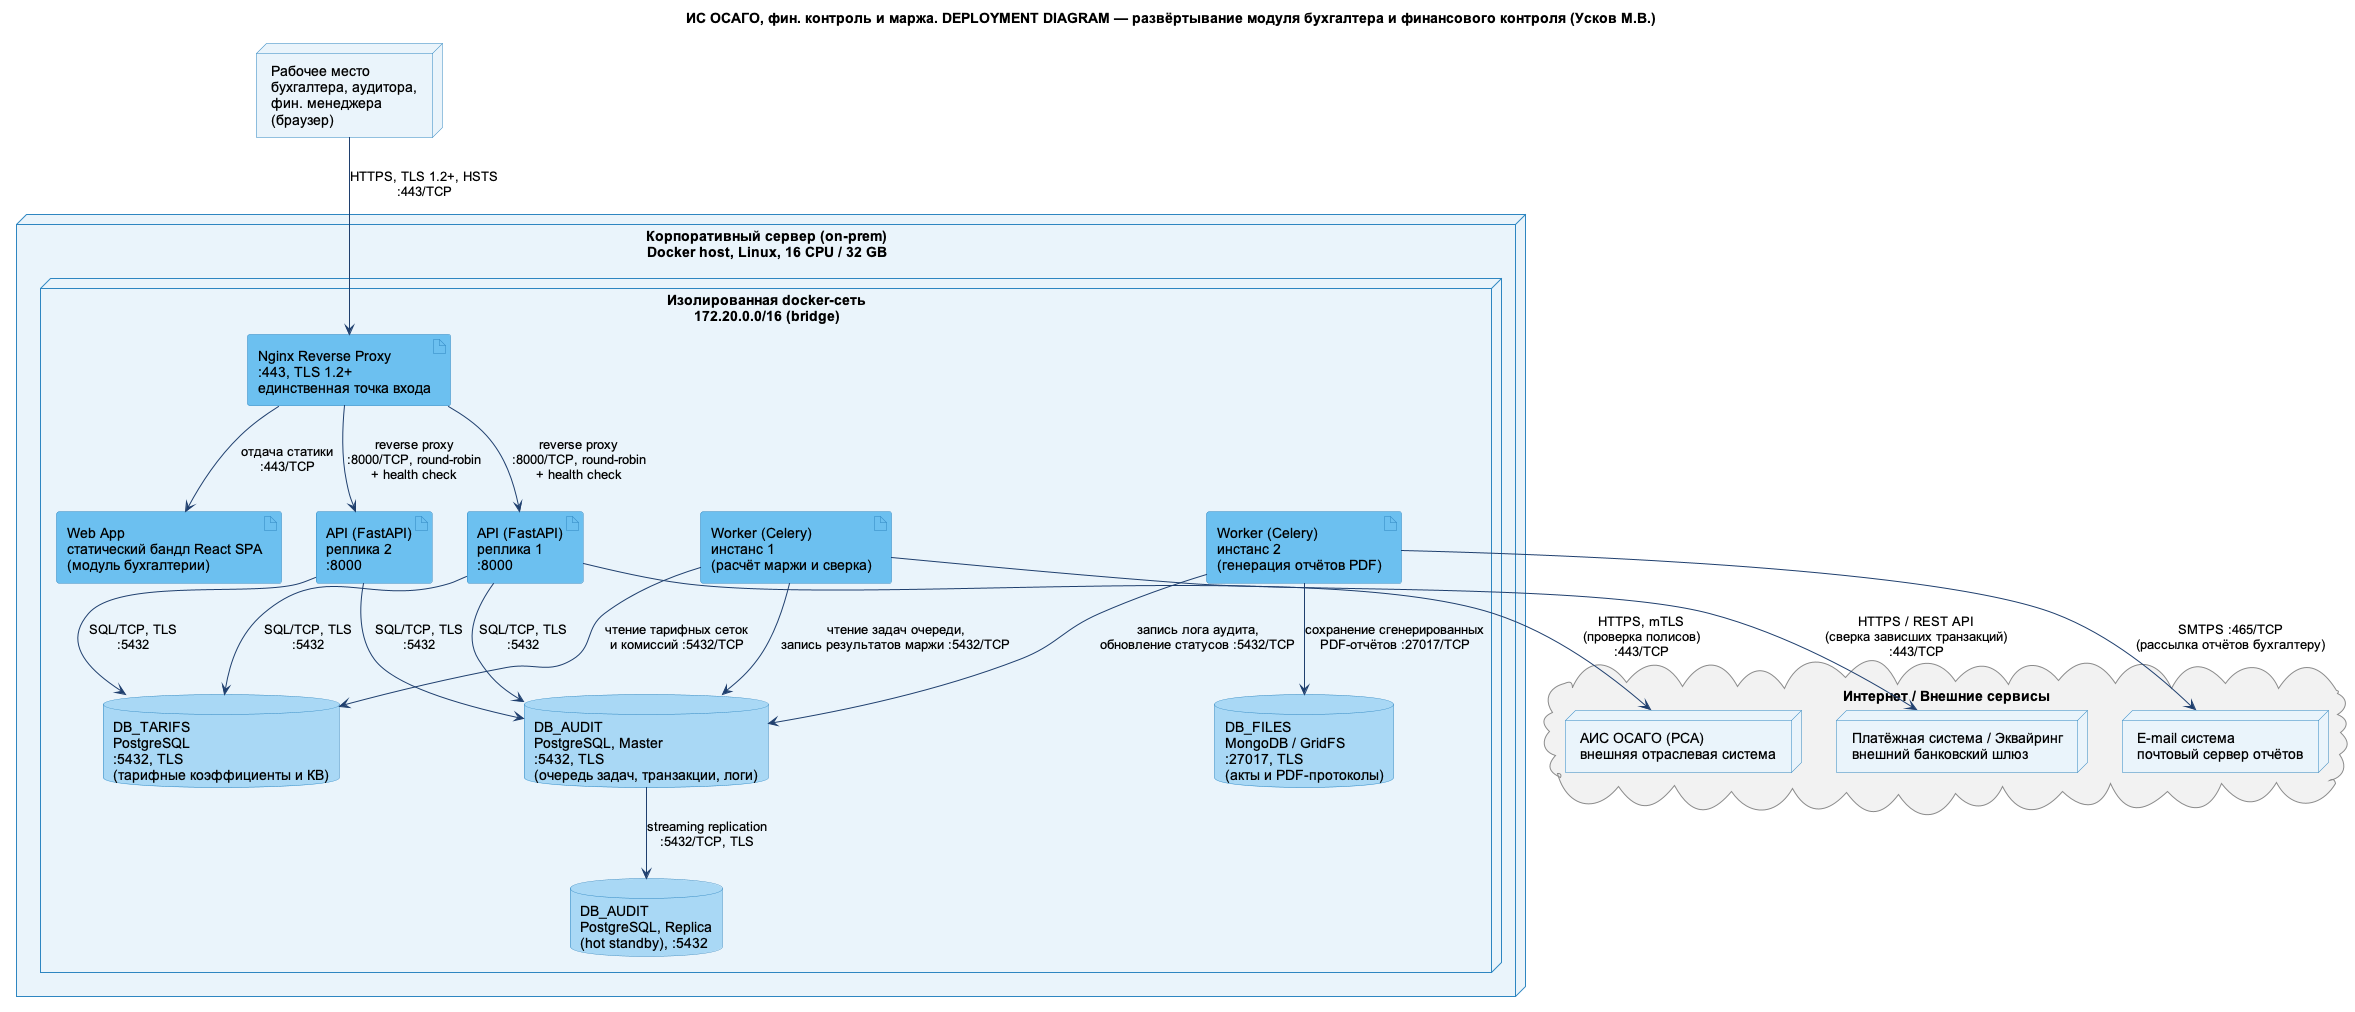

The diagram above was rendered by PlantUML. Its source (embedded in the PNG):
@startuml
skinparam defaultFontName Arial
skinparam shadowing false
skinparam ArrowColor #1F3F6E
skinparam node {
  BackgroundColor #EAF4FB
  BorderColor #2E86C1
}
skinparam artifact {
  BackgroundColor #6CC0F0
  BorderColor #2E86C1
}
skinparam database {
  BackgroundColor #A9D8F5
  BorderColor #2E86C1
}
skinparam cloud {
  BackgroundColor #F2F2F2
  BorderColor #8A8A8A
}

title ИС ОСАГО, фин. контроль и маржа. DEPLOYMENT DIAGRAM — развёртывание модуля бухгалтера и финансового контроля (Усков М.В.)

node "Рабочее место\nбухгалтера, аудитора,\nфин. менеджера\n(браузер)" as ws

node "Корпоративный сервер (on-prem)\nDocker host, Linux, 16 CPU / 32 GB" as host {
  node "Изолированная docker-сеть\n172.20.0.0/16 (bridge)" as net {
    artifact "Nginx Reverse Proxy\n:443, TLS 1.2+\nединственная точка входа" as nginx
    artifact "Web App\nстатический бандл React SPA\n(модуль бухгалтерии)" as webapp
    artifact "API (FastAPI)\nреплика 1\n:8000" as api1
    artifact "API (FastAPI)\nреплика 2\n:8000" as api2
    artifact "Worker (Celery)\nинстанс 1\n(расчёт маржи и сверка)" as w1
    artifact "Worker (Celery)\nинстанс 2\n(генерация отчётов PDF)" as w2
    database "DB_AUDIT\nPostgreSQL, Master\n:5432, TLS\n(очередь задач, транзакции, логи)" as audit_m
    database "DB_AUDIT\nPostgreSQL, Replica\n(hot standby), :5432" as audit_r
    database "DB_TARIFS\nPostgreSQL\n:5432, TLS\n(тарифные коэффициенты и КВ)" as tarifs
    database "DB_FILES\nMongoDB / GridFS\n:27017, TLS\n(акты и PDF-протоколы)" as files
  }
}

cloud "Интернет / Внешние сервисы" as inet {
  node "E-mail система\nпочтовый сервер отчётов" as email
  node "АИС ОСАГО (РСА)\nвнешняя отраслевая система" as ais
  node "Платёжная система / Эквайринг\nвнешний банковский шлюз" as bank
}

ws --> nginx : HTTPS, TLS 1.2+, HSTS\n:443/TCP
nginx --> webapp : отдача статики\n:443/TCP
nginx --> api1 : reverse proxy\n:8000/TCP, round-robin\n+ health check
nginx --> api2 : reverse proxy\n:8000/TCP, round-robin\n+ health check
api1 --> audit_m : SQL/TCP, TLS\n:5432
api2 --> audit_m : SQL/TCP, TLS\n:5432
api1 --> tarifs : SQL/TCP, TLS\n:5432
api2 --> tarifs : SQL/TCP, TLS\n:5432
w1 --> audit_m : чтение задач очереди,\nзапись результатов маржи :5432/TCP
w1 --> tarifs : чтение тарифных сеток\nи комиссий :5432/TCP
w2 --> audit_m : запись лога аудита,\nобновление статусов :5432/TCP
w2 --> files : сохранение сгенерированных\nPDF-отчётов :27017/TCP
audit_m --> audit_r : streaming replication\n:5432/TCP, TLS
w2 --> email : SMTPS :465/TCP\n(рассылка отчётов бухгалтеру)
api1 --> ais : HTTPS, mTLS\n(проверка полисов)\n:443/TCP
w1 --> bank : HTTPS / REST API\n(сверка зависших транзакций)\n:443/TCP
@enduml